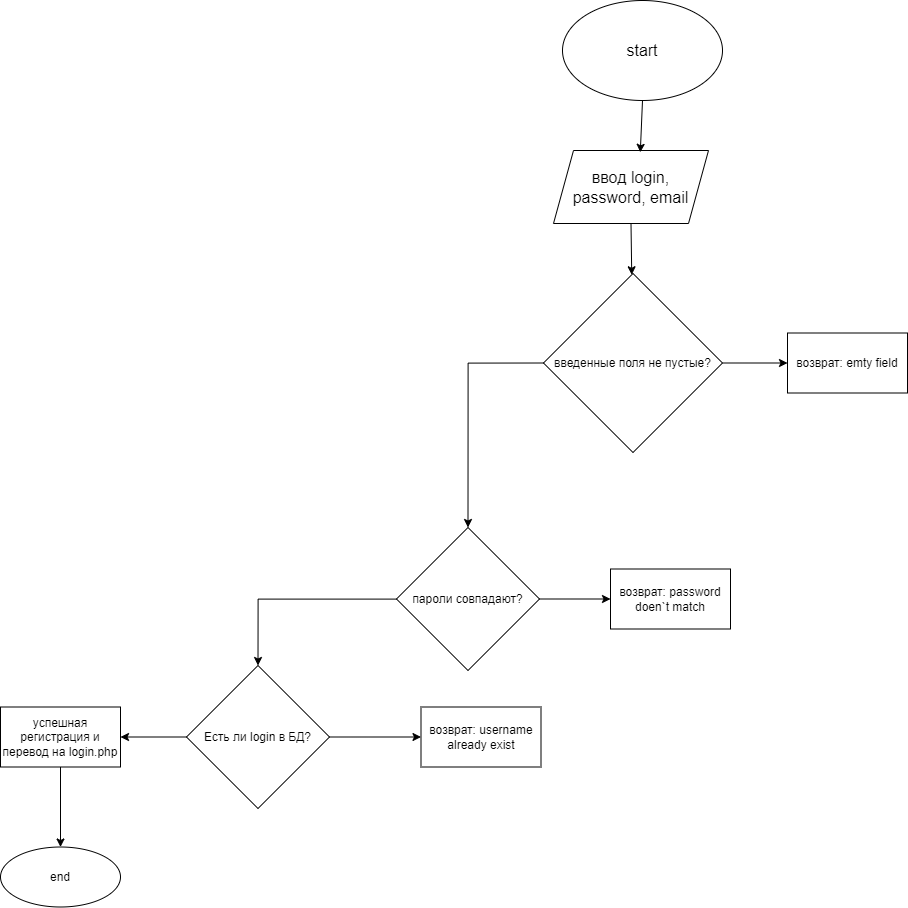

The diagram above was exported from draw.io. Its source (the exported page's mxGraphModel, read from the mxfile embedded in the PNG):
<mxGraphModel dx="2394" dy="1142" grid="0" gridSize="10" guides="1" tooltips="1" connect="1" arrows="1" fold="1" page="0" pageScale="1" pageWidth="827" pageHeight="1169" math="0" shadow="0">
  <root>
    <mxCell id="0" />
    <mxCell id="1" parent="0" />
    <mxCell id="vJdiNsNX3MoiP6RxHuhU-2" value="start" style="ellipse;whiteSpace=wrap;html=1;fontSize=16;" parent="1" vertex="1">
      <mxGeometry x="554" y="284" width="160" height="100" as="geometry" />
    </mxCell>
    <mxCell id="vJdiNsNX3MoiP6RxHuhU-6" value="ввод login, password, email" style="shape=parallelogram;perimeter=parallelogramPerimeter;whiteSpace=wrap;html=1;fixedSize=1;fontSize=16;" parent="1" vertex="1">
      <mxGeometry x="545" y="434" width="155" height="73" as="geometry" />
    </mxCell>
    <mxCell id="h81Ih43VkHXvnWvYWt7y-1" value="" style="endArrow=classic;html=1;rounded=0;exitX=0.5;exitY=1;exitDx=0;exitDy=0;entryX=0.56;entryY=0.025;entryDx=0;entryDy=0;entryPerimeter=0;" parent="1" source="vJdiNsNX3MoiP6RxHuhU-2" target="vJdiNsNX3MoiP6RxHuhU-6" edge="1">
      <mxGeometry width="50" height="50" relative="1" as="geometry">
        <mxPoint x="702" y="359" as="sourcePoint" />
        <mxPoint x="752" y="309" as="targetPoint" />
      </mxGeometry>
    </mxCell>
    <mxCell id="h81Ih43VkHXvnWvYWt7y-2" value="введенные поля не пустые?" style="rhombus;whiteSpace=wrap;html=1;" parent="1" vertex="1">
      <mxGeometry x="535" y="557" width="179" height="179" as="geometry" />
    </mxCell>
    <mxCell id="h81Ih43VkHXvnWvYWt7y-3" value="" style="endArrow=classic;html=1;rounded=0;exitX=0.5;exitY=1;exitDx=0;exitDy=0;" parent="1" source="vJdiNsNX3MoiP6RxHuhU-6" target="h81Ih43VkHXvnWvYWt7y-2" edge="1">
      <mxGeometry width="50" height="50" relative="1" as="geometry">
        <mxPoint x="702" y="599" as="sourcePoint" />
        <mxPoint x="752" y="549" as="targetPoint" />
      </mxGeometry>
    </mxCell>
    <mxCell id="h81Ih43VkHXvnWvYWt7y-4" value="" style="endArrow=classic;html=1;rounded=0;exitX=1;exitY=0.5;exitDx=0;exitDy=0;entryX=0;entryY=0.5;entryDx=0;entryDy=0;" parent="1" source="h81Ih43VkHXvnWvYWt7y-2" target="h81Ih43VkHXvnWvYWt7y-7" edge="1">
      <mxGeometry width="50" height="50" relative="1" as="geometry">
        <mxPoint x="702" y="849" as="sourcePoint" />
        <mxPoint x="684" y="783" as="targetPoint" />
      </mxGeometry>
    </mxCell>
    <mxCell id="h81Ih43VkHXvnWvYWt7y-7" value="возврат: emty field" style="rounded=0;whiteSpace=wrap;html=1;" parent="1" vertex="1">
      <mxGeometry x="779" y="616.5" width="120" height="60" as="geometry" />
    </mxCell>
    <mxCell id="sYQZ7lp_JIaRGkhxbHCp-2" value="" style="edgeStyle=orthogonalEdgeStyle;rounded=0;orthogonalLoop=1;jettySize=auto;html=1;" edge="1" parent="1" source="h81Ih43VkHXvnWvYWt7y-10" target="sYQZ7lp_JIaRGkhxbHCp-1">
      <mxGeometry relative="1" as="geometry" />
    </mxCell>
    <mxCell id="sYQZ7lp_JIaRGkhxbHCp-8" value="" style="edgeStyle=orthogonalEdgeStyle;rounded=0;orthogonalLoop=1;jettySize=auto;html=1;entryX=0.5;entryY=0;entryDx=0;entryDy=0;" edge="1" parent="1" source="h81Ih43VkHXvnWvYWt7y-10" target="sYQZ7lp_JIaRGkhxbHCp-7">
      <mxGeometry relative="1" as="geometry" />
    </mxCell>
    <mxCell id="h81Ih43VkHXvnWvYWt7y-10" value="пароли совпадают?" style="rhombus;whiteSpace=wrap;html=1;" parent="1" vertex="1">
      <mxGeometry x="388" y="811" width="143" height="143" as="geometry" />
    </mxCell>
    <mxCell id="h81Ih43VkHXvnWvYWt7y-11" value="" style="endArrow=classic;html=1;rounded=0;elbow=vertical;entryX=0.5;entryY=0;entryDx=0;entryDy=0;edgeStyle=orthogonalEdgeStyle;exitX=0;exitY=0.5;exitDx=0;exitDy=0;" parent="1" source="h81Ih43VkHXvnWvYWt7y-2" target="h81Ih43VkHXvnWvYWt7y-10" edge="1">
      <mxGeometry width="50" height="50" relative="1" as="geometry">
        <mxPoint x="533" y="647" as="sourcePoint" />
        <mxPoint x="715" y="832" as="targetPoint" />
      </mxGeometry>
    </mxCell>
    <mxCell id="sYQZ7lp_JIaRGkhxbHCp-1" value="возврат: password doen`t match" style="whiteSpace=wrap;html=1;" vertex="1" parent="1">
      <mxGeometry x="602" y="852.5" width="120" height="60" as="geometry" />
    </mxCell>
    <mxCell id="sYQZ7lp_JIaRGkhxbHCp-3" style="edgeStyle=none;rounded=0;orthogonalLoop=1;jettySize=auto;html=1;exitX=0.25;exitY=0;exitDx=0;exitDy=0;" edge="1" parent="1" source="h81Ih43VkHXvnWvYWt7y-7" target="h81Ih43VkHXvnWvYWt7y-7">
      <mxGeometry relative="1" as="geometry" />
    </mxCell>
    <mxCell id="sYQZ7lp_JIaRGkhxbHCp-10" value="" style="edgeStyle=orthogonalEdgeStyle;rounded=0;orthogonalLoop=1;jettySize=auto;html=1;" edge="1" parent="1" source="sYQZ7lp_JIaRGkhxbHCp-7" target="sYQZ7lp_JIaRGkhxbHCp-9">
      <mxGeometry relative="1" as="geometry" />
    </mxCell>
    <mxCell id="sYQZ7lp_JIaRGkhxbHCp-12" value="" style="edgeStyle=orthogonalEdgeStyle;rounded=0;orthogonalLoop=1;jettySize=auto;html=1;" edge="1" parent="1" source="sYQZ7lp_JIaRGkhxbHCp-7" target="sYQZ7lp_JIaRGkhxbHCp-11">
      <mxGeometry relative="1" as="geometry" />
    </mxCell>
    <mxCell id="sYQZ7lp_JIaRGkhxbHCp-7" value="Есть ли login в БД?" style="rhombus;whiteSpace=wrap;html=1;" vertex="1" parent="1">
      <mxGeometry x="178" y="949" width="143" height="143" as="geometry" />
    </mxCell>
    <mxCell id="sYQZ7lp_JIaRGkhxbHCp-9" value="возврат: username already exist" style="whiteSpace=wrap;html=1;" vertex="1" parent="1">
      <mxGeometry x="412.5" y="990.5" width="120" height="60" as="geometry" />
    </mxCell>
    <mxCell id="sYQZ7lp_JIaRGkhxbHCp-14" value="" style="edgeStyle=orthogonalEdgeStyle;rounded=0;orthogonalLoop=1;jettySize=auto;html=1;" edge="1" parent="1" source="sYQZ7lp_JIaRGkhxbHCp-11" target="sYQZ7lp_JIaRGkhxbHCp-13">
      <mxGeometry relative="1" as="geometry" />
    </mxCell>
    <mxCell id="sYQZ7lp_JIaRGkhxbHCp-11" value="успешная регистрация и перевод на login.php" style="whiteSpace=wrap;html=1;" vertex="1" parent="1">
      <mxGeometry x="-8" y="990.5" width="120" height="60" as="geometry" />
    </mxCell>
    <mxCell id="sYQZ7lp_JIaRGkhxbHCp-13" value="end" style="ellipse;whiteSpace=wrap;html=1;" vertex="1" parent="1">
      <mxGeometry x="-8" y="1130.5" width="120" height="60" as="geometry" />
    </mxCell>
  </root>
</mxGraphModel>